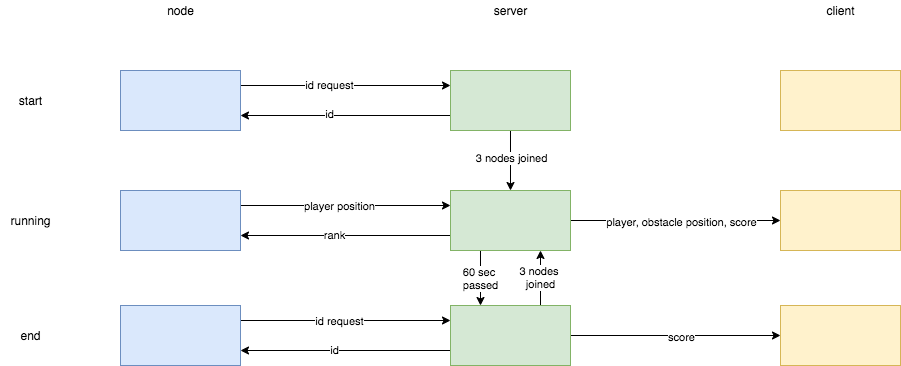

The diagram above was exported from draw.io. Its source (the exported page's mxGraphModel, read from the mxfile embedded in the PNG):
<mxGraphModel dx="1554" dy="770" grid="1" gridSize="10" guides="1" tooltips="1" connect="1" arrows="1" fold="1" page="1" pageScale="1" pageWidth="1100" pageHeight="850" math="0" shadow="0">
  <root>
    <mxCell id="CopSaJkzxxBiNc9dqWt7-0" />
    <mxCell id="CopSaJkzxxBiNc9dqWt7-1" parent="CopSaJkzxxBiNc9dqWt7-0" />
    <mxCell id="CopSaJkzxxBiNc9dqWt7-10" style="edgeStyle=orthogonalEdgeStyle;rounded=0;orthogonalLoop=1;jettySize=auto;html=1;exitX=1;exitY=0.25;exitDx=0;exitDy=0;entryX=0;entryY=0.25;entryDx=0;entryDy=0;" edge="1" parent="CopSaJkzxxBiNc9dqWt7-1" source="CopSaJkzxxBiNc9dqWt7-2" target="CopSaJkzxxBiNc9dqWt7-3">
      <mxGeometry relative="1" as="geometry" />
    </mxCell>
    <mxCell id="CopSaJkzxxBiNc9dqWt7-12" value="id request" style="edgeLabel;html=1;align=center;verticalAlign=middle;resizable=0;points=[];" vertex="1" connectable="0" parent="CopSaJkzxxBiNc9dqWt7-10">
      <mxGeometry x="-0.1619" y="1" relative="1" as="geometry">
        <mxPoint as="offset" />
      </mxGeometry>
    </mxCell>
    <mxCell id="CopSaJkzxxBiNc9dqWt7-2" value="" style="rounded=0;whiteSpace=wrap;html=1;fillColor=#dae8fc;strokeColor=#6c8ebf;" vertex="1" parent="CopSaJkzxxBiNc9dqWt7-1">
      <mxGeometry x="160" y="160" width="120" height="60" as="geometry" />
    </mxCell>
    <mxCell id="CopSaJkzxxBiNc9dqWt7-11" style="edgeStyle=orthogonalEdgeStyle;rounded=0;orthogonalLoop=1;jettySize=auto;html=1;exitX=0;exitY=0.75;exitDx=0;exitDy=0;entryX=1;entryY=0.75;entryDx=0;entryDy=0;" edge="1" parent="CopSaJkzxxBiNc9dqWt7-1" source="CopSaJkzxxBiNc9dqWt7-3" target="CopSaJkzxxBiNc9dqWt7-2">
      <mxGeometry relative="1" as="geometry" />
    </mxCell>
    <mxCell id="CopSaJkzxxBiNc9dqWt7-13" value="id" style="edgeLabel;html=1;align=center;verticalAlign=middle;resizable=0;points=[];" vertex="1" connectable="0" parent="CopSaJkzxxBiNc9dqWt7-11">
      <mxGeometry x="0.1619" y="-2" relative="1" as="geometry">
        <mxPoint as="offset" />
      </mxGeometry>
    </mxCell>
    <mxCell id="CopSaJkzxxBiNc9dqWt7-22" style="edgeStyle=orthogonalEdgeStyle;rounded=0;orthogonalLoop=1;jettySize=auto;html=1;exitX=0.5;exitY=1;exitDx=0;exitDy=0;entryX=0.5;entryY=0;entryDx=0;entryDy=0;" edge="1" parent="CopSaJkzxxBiNc9dqWt7-1" source="CopSaJkzxxBiNc9dqWt7-3" target="CopSaJkzxxBiNc9dqWt7-19">
      <mxGeometry relative="1" as="geometry" />
    </mxCell>
    <mxCell id="CopSaJkzxxBiNc9dqWt7-23" value="3 nodes joined" style="edgeLabel;html=1;align=center;verticalAlign=middle;resizable=0;points=[];" vertex="1" connectable="0" parent="CopSaJkzxxBiNc9dqWt7-22">
      <mxGeometry x="-0.1" relative="1" as="geometry">
        <mxPoint as="offset" />
      </mxGeometry>
    </mxCell>
    <mxCell id="CopSaJkzxxBiNc9dqWt7-3" value="" style="rounded=0;whiteSpace=wrap;html=1;fillColor=#d5e8d4;strokeColor=#82b366;" vertex="1" parent="CopSaJkzxxBiNc9dqWt7-1">
      <mxGeometry x="490" y="160" width="120" height="60" as="geometry" />
    </mxCell>
    <mxCell id="CopSaJkzxxBiNc9dqWt7-4" value="" style="rounded=0;whiteSpace=wrap;html=1;fillColor=#fff2cc;strokeColor=#d6b656;" vertex="1" parent="CopSaJkzxxBiNc9dqWt7-1">
      <mxGeometry x="820" y="160" width="120" height="60" as="geometry" />
    </mxCell>
    <mxCell id="CopSaJkzxxBiNc9dqWt7-5" value="node" style="text;html=1;align=center;verticalAlign=middle;resizable=0;points=[];autosize=1;" vertex="1" parent="CopSaJkzxxBiNc9dqWt7-1">
      <mxGeometry x="200" y="90" width="40" height="20" as="geometry" />
    </mxCell>
    <mxCell id="CopSaJkzxxBiNc9dqWt7-6" value="server" style="text;html=1;align=center;verticalAlign=middle;resizable=0;points=[];autosize=1;" vertex="1" parent="CopSaJkzxxBiNc9dqWt7-1">
      <mxGeometry x="525" y="90" width="50" height="20" as="geometry" />
    </mxCell>
    <mxCell id="CopSaJkzxxBiNc9dqWt7-7" value="client" style="text;html=1;align=center;verticalAlign=middle;resizable=0;points=[];autosize=1;" vertex="1" parent="CopSaJkzxxBiNc9dqWt7-1">
      <mxGeometry x="860" y="90" width="40" height="20" as="geometry" />
    </mxCell>
    <mxCell id="CopSaJkzxxBiNc9dqWt7-8" value="start" style="text;html=1;align=center;verticalAlign=middle;resizable=0;points=[];autosize=1;" vertex="1" parent="CopSaJkzxxBiNc9dqWt7-1">
      <mxGeometry x="50" y="180" width="40" height="20" as="geometry" />
    </mxCell>
    <mxCell id="CopSaJkzxxBiNc9dqWt7-24" style="edgeStyle=orthogonalEdgeStyle;rounded=0;orthogonalLoop=1;jettySize=auto;html=1;exitX=1;exitY=0.25;exitDx=0;exitDy=0;entryX=0;entryY=0.25;entryDx=0;entryDy=0;" edge="1" parent="CopSaJkzxxBiNc9dqWt7-1" source="CopSaJkzxxBiNc9dqWt7-16" target="CopSaJkzxxBiNc9dqWt7-19">
      <mxGeometry relative="1" as="geometry" />
    </mxCell>
    <mxCell id="CopSaJkzxxBiNc9dqWt7-25" value="player position" style="edgeLabel;html=1;align=center;verticalAlign=middle;resizable=0;points=[];" vertex="1" connectable="0" parent="CopSaJkzxxBiNc9dqWt7-24">
      <mxGeometry x="-0.0667" relative="1" as="geometry">
        <mxPoint as="offset" />
      </mxGeometry>
    </mxCell>
    <mxCell id="CopSaJkzxxBiNc9dqWt7-16" value="" style="rounded=0;whiteSpace=wrap;html=1;fillColor=#dae8fc;strokeColor=#6c8ebf;" vertex="1" parent="CopSaJkzxxBiNc9dqWt7-1">
      <mxGeometry x="160" y="280" width="120" height="60" as="geometry" />
    </mxCell>
    <mxCell id="CopSaJkzxxBiNc9dqWt7-26" style="edgeStyle=orthogonalEdgeStyle;rounded=0;orthogonalLoop=1;jettySize=auto;html=1;exitX=0;exitY=0.75;exitDx=0;exitDy=0;entryX=1;entryY=0.75;entryDx=0;entryDy=0;" edge="1" parent="CopSaJkzxxBiNc9dqWt7-1" source="CopSaJkzxxBiNc9dqWt7-19" target="CopSaJkzxxBiNc9dqWt7-16">
      <mxGeometry relative="1" as="geometry" />
    </mxCell>
    <mxCell id="CopSaJkzxxBiNc9dqWt7-27" value="rank" style="edgeLabel;html=1;align=center;verticalAlign=middle;resizable=0;points=[];" vertex="1" connectable="0" parent="CopSaJkzxxBiNc9dqWt7-26">
      <mxGeometry x="0.1143" y="-1" relative="1" as="geometry">
        <mxPoint as="offset" />
      </mxGeometry>
    </mxCell>
    <mxCell id="CopSaJkzxxBiNc9dqWt7-28" style="edgeStyle=orthogonalEdgeStyle;rounded=0;orthogonalLoop=1;jettySize=auto;html=1;exitX=1;exitY=0.5;exitDx=0;exitDy=0;entryX=0;entryY=0.5;entryDx=0;entryDy=0;" edge="1" parent="CopSaJkzxxBiNc9dqWt7-1" source="CopSaJkzxxBiNc9dqWt7-19" target="CopSaJkzxxBiNc9dqWt7-20">
      <mxGeometry relative="1" as="geometry" />
    </mxCell>
    <mxCell id="CopSaJkzxxBiNc9dqWt7-29" value="player, obstacle position, score" style="edgeLabel;html=1;align=center;verticalAlign=middle;resizable=0;points=[];" vertex="1" connectable="0" parent="CopSaJkzxxBiNc9dqWt7-28">
      <mxGeometry x="-0.2381" y="-1" relative="1" as="geometry">
        <mxPoint x="30" as="offset" />
      </mxGeometry>
    </mxCell>
    <mxCell id="CopSaJkzxxBiNc9dqWt7-47" value="60 sec &lt;br&gt;passed" style="edgeStyle=orthogonalEdgeStyle;rounded=0;orthogonalLoop=1;jettySize=auto;html=1;exitX=0.25;exitY=1;exitDx=0;exitDy=0;entryX=0.25;entryY=0;entryDx=0;entryDy=0;" edge="1" parent="CopSaJkzxxBiNc9dqWt7-1" source="CopSaJkzxxBiNc9dqWt7-19" target="CopSaJkzxxBiNc9dqWt7-43">
      <mxGeometry relative="1" as="geometry" />
    </mxCell>
    <mxCell id="CopSaJkzxxBiNc9dqWt7-19" value="" style="rounded=0;whiteSpace=wrap;html=1;fillColor=#d5e8d4;strokeColor=#82b366;" vertex="1" parent="CopSaJkzxxBiNc9dqWt7-1">
      <mxGeometry x="490" y="280" width="120" height="60" as="geometry" />
    </mxCell>
    <mxCell id="CopSaJkzxxBiNc9dqWt7-20" value="" style="rounded=0;whiteSpace=wrap;html=1;fillColor=#fff2cc;strokeColor=#d6b656;" vertex="1" parent="CopSaJkzxxBiNc9dqWt7-1">
      <mxGeometry x="820" y="280" width="120" height="60" as="geometry" />
    </mxCell>
    <mxCell id="CopSaJkzxxBiNc9dqWt7-21" value="running" style="text;html=1;align=center;verticalAlign=middle;resizable=0;points=[];autosize=1;" vertex="1" parent="CopSaJkzxxBiNc9dqWt7-1">
      <mxGeometry x="40" y="300" width="60" height="20" as="geometry" />
    </mxCell>
    <mxCell id="CopSaJkzxxBiNc9dqWt7-36" style="edgeStyle=orthogonalEdgeStyle;rounded=0;orthogonalLoop=1;jettySize=auto;html=1;exitX=1;exitY=0.25;exitDx=0;exitDy=0;entryX=0;entryY=0.25;entryDx=0;entryDy=0;" edge="1" parent="CopSaJkzxxBiNc9dqWt7-1" source="CopSaJkzxxBiNc9dqWt7-38" target="CopSaJkzxxBiNc9dqWt7-43">
      <mxGeometry relative="1" as="geometry" />
    </mxCell>
    <mxCell id="CopSaJkzxxBiNc9dqWt7-37" value="id request" style="edgeLabel;html=1;align=center;verticalAlign=middle;resizable=0;points=[];" vertex="1" connectable="0" parent="CopSaJkzxxBiNc9dqWt7-36">
      <mxGeometry x="-0.0667" relative="1" as="geometry">
        <mxPoint as="offset" />
      </mxGeometry>
    </mxCell>
    <mxCell id="CopSaJkzxxBiNc9dqWt7-38" value="" style="rounded=0;whiteSpace=wrap;html=1;fillColor=#dae8fc;strokeColor=#6c8ebf;" vertex="1" parent="CopSaJkzxxBiNc9dqWt7-1">
      <mxGeometry x="160" y="395" width="120" height="60" as="geometry" />
    </mxCell>
    <mxCell id="CopSaJkzxxBiNc9dqWt7-39" style="edgeStyle=orthogonalEdgeStyle;rounded=0;orthogonalLoop=1;jettySize=auto;html=1;exitX=0;exitY=0.75;exitDx=0;exitDy=0;entryX=1;entryY=0.75;entryDx=0;entryDy=0;" edge="1" parent="CopSaJkzxxBiNc9dqWt7-1" source="CopSaJkzxxBiNc9dqWt7-43" target="CopSaJkzxxBiNc9dqWt7-38">
      <mxGeometry relative="1" as="geometry" />
    </mxCell>
    <mxCell id="CopSaJkzxxBiNc9dqWt7-40" value="id" style="edgeLabel;html=1;align=center;verticalAlign=middle;resizable=0;points=[];" vertex="1" connectable="0" parent="CopSaJkzxxBiNc9dqWt7-39">
      <mxGeometry x="0.1143" y="-1" relative="1" as="geometry">
        <mxPoint as="offset" />
      </mxGeometry>
    </mxCell>
    <mxCell id="CopSaJkzxxBiNc9dqWt7-41" style="edgeStyle=orthogonalEdgeStyle;rounded=0;orthogonalLoop=1;jettySize=auto;html=1;exitX=1;exitY=0.5;exitDx=0;exitDy=0;entryX=0;entryY=0.5;entryDx=0;entryDy=0;" edge="1" parent="CopSaJkzxxBiNc9dqWt7-1" source="CopSaJkzxxBiNc9dqWt7-43" target="CopSaJkzxxBiNc9dqWt7-44">
      <mxGeometry relative="1" as="geometry" />
    </mxCell>
    <mxCell id="CopSaJkzxxBiNc9dqWt7-42" value="score" style="edgeLabel;html=1;align=center;verticalAlign=middle;resizable=0;points=[];" vertex="1" connectable="0" parent="CopSaJkzxxBiNc9dqWt7-41">
      <mxGeometry x="-0.2381" y="-1" relative="1" as="geometry">
        <mxPoint x="30" as="offset" />
      </mxGeometry>
    </mxCell>
    <mxCell id="CopSaJkzxxBiNc9dqWt7-48" value="3 nodes &lt;br&gt;joined" style="edgeStyle=orthogonalEdgeStyle;rounded=0;orthogonalLoop=1;jettySize=auto;html=1;exitX=0.75;exitY=0;exitDx=0;exitDy=0;entryX=0.75;entryY=1;entryDx=0;entryDy=0;" edge="1" parent="CopSaJkzxxBiNc9dqWt7-1" source="CopSaJkzxxBiNc9dqWt7-43" target="CopSaJkzxxBiNc9dqWt7-19">
      <mxGeometry relative="1" as="geometry" />
    </mxCell>
    <mxCell id="CopSaJkzxxBiNc9dqWt7-43" value="" style="rounded=0;whiteSpace=wrap;html=1;fillColor=#d5e8d4;strokeColor=#82b366;" vertex="1" parent="CopSaJkzxxBiNc9dqWt7-1">
      <mxGeometry x="490" y="395" width="120" height="60" as="geometry" />
    </mxCell>
    <mxCell id="CopSaJkzxxBiNc9dqWt7-44" value="" style="rounded=0;whiteSpace=wrap;html=1;fillColor=#fff2cc;strokeColor=#d6b656;" vertex="1" parent="CopSaJkzxxBiNc9dqWt7-1">
      <mxGeometry x="820" y="395" width="120" height="60" as="geometry" />
    </mxCell>
    <mxCell id="CopSaJkzxxBiNc9dqWt7-45" value="end" style="text;html=1;align=center;verticalAlign=middle;resizable=0;points=[];autosize=1;" vertex="1" parent="CopSaJkzxxBiNc9dqWt7-1">
      <mxGeometry x="50" y="415" width="40" height="20" as="geometry" />
    </mxCell>
  </root>
</mxGraphModel>